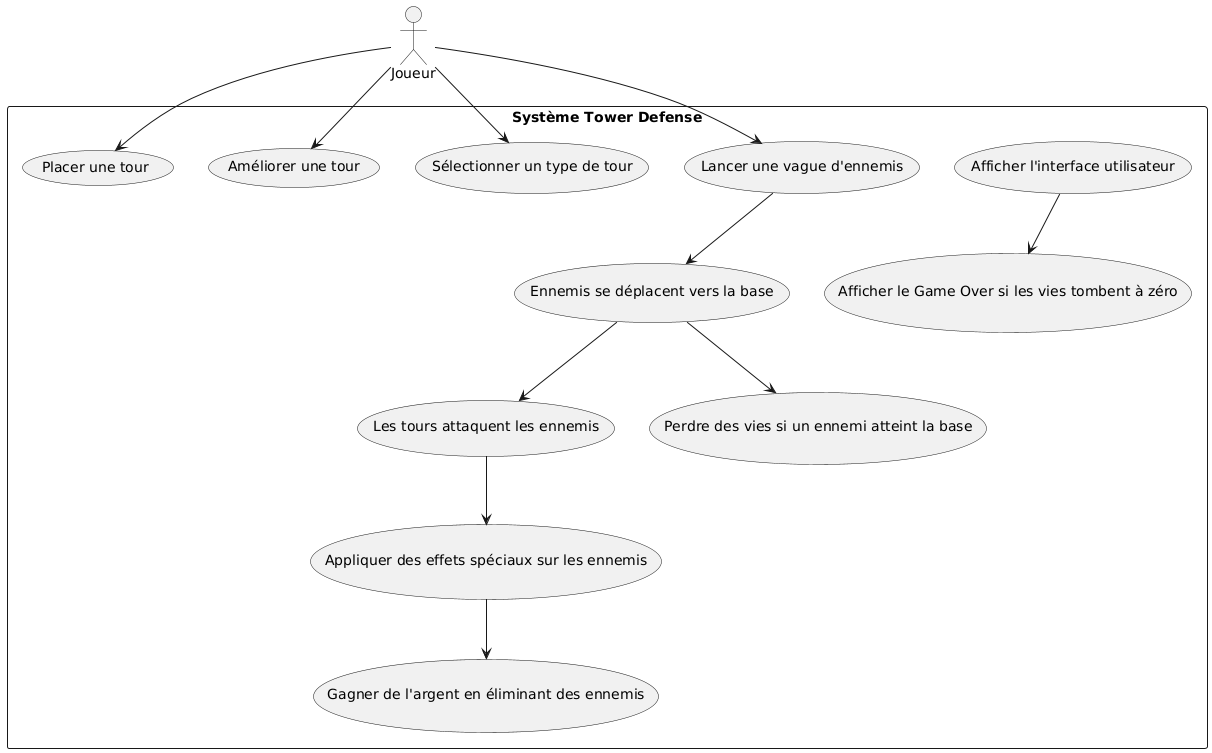

The diagram above was rendered by PlantUML. Its source (embedded in the PNG):
@startuml
actor Joueur

rectangle "Système Tower Defense" {
    usecase "Placer une tour" as UC1
    usecase "Améliorer une tour" as UC2
    usecase "Sélectionner un type de tour" as UC3
    usecase "Lancer une vague d'ennemis" as UC4
    usecase "Ennemis se déplacent vers la base" as UC5
    usecase "Les tours attaquent les ennemis" as UC6
    usecase "Appliquer des effets spéciaux sur les ennemis" as UC7
    usecase "Gagner de l'argent en éliminant des ennemis" as UC8
    usecase "Perdre des vies si un ennemi atteint la base" as UC9
    usecase "Afficher l'interface utilisateur" as UC10
    usecase "Afficher le Game Over si les vies tombent à zéro" as UC11
}

Joueur --> UC1
Joueur --> UC2
Joueur --> UC3
Joueur --> UC4
UC4 --> UC5
UC5 --> UC6
UC6 --> UC7
UC7 --> UC8
UC5 --> UC9
UC10 --> UC11
@enduml